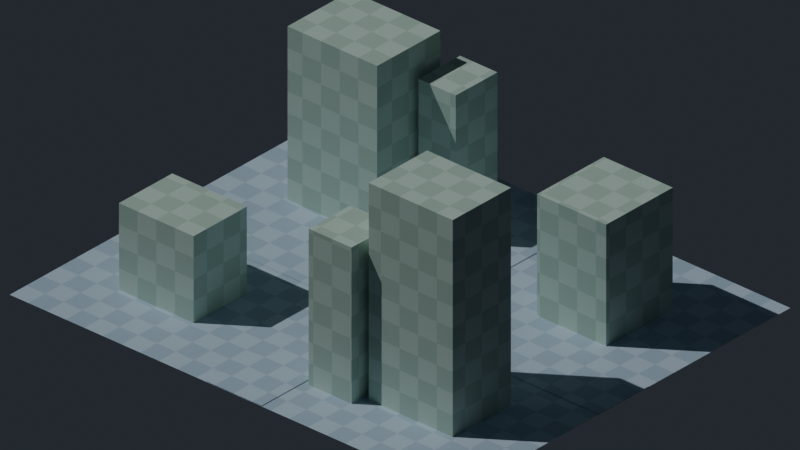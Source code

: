 # Source: result.blend  (saved by Blender 5.2.45; exported with 4.5.12 LTS)
import bpy
from mathutils import Matrix  # noqa: F401  (used for matrix-valued properties, if any)

bpy.ops.wm.read_factory_settings(use_empty=True)
scene = bpy.context.scene
scene.name = 'Greybox_City_Palette_Grid'

# ---- collections
col_greybox_city_palette_grid = bpy.data.collections.new('Greybox_City_Palette_Grid'); scene.collection.children.link(col_greybox_city_palette_grid)

# ---- materials (node trees are filled in below, after node groups)
mat_greybox_powderblue_floor = bpy.data.materials.new('Greybox_PowderBlue_Floor')
mat_greybox_softsage_buildings = bpy.data.materials.new('Greybox_SoftSage_Buildings')

# ---- material node trees
mat_greybox_powderblue_floor.use_nodes = True; mat_greybox_powderblue_floor.node_tree.nodes.clear()
mat_greybox_softsage_buildings.use_nodes = True; mat_greybox_softsage_buildings.node_tree.nodes.clear()

# ---- world
world_city_palette_world = bpy.data.worlds.new('City_Palette_World'); scene.world = world_city_palette_world
world_city_palette_world.use_nodes = True; world_city_palette_world.node_tree.nodes.clear()
_N = world_city_palette_world.node_tree.nodes; _L = world_city_palette_world.node_tree.links
n0 = _N.new('ShaderNodeBackground'); n0.name = 'Background'; n0.location = (-200, 100)
n0.inputs[0].default_value = (0.045, 0.055, 0.07, 1.0)
n0.inputs[1].default_value = 0.5
n1 = _N.new('ShaderNodeOutputWorld'); n1.name = 'World Output'; n1.location = (200, 100)
_L.new(n0.outputs[0], n1.inputs[0])
n1.is_active_output = True

# ---- cameras
cam_city_palette_camera = bpy.data.cameras.new('City_Palette_Camera')
cam_city_palette_camera.type = 'ORTHO'
cam_city_palette_camera.ortho_scale = 32.0

# ---- lights
light_city_palette_key = bpy.data.lights.new('City_Palette_Key', 'SUN')
light_city_palette_key.energy = 1.3

# ---- meshes
me_city_palette_ground_plane_mesh = bpy.data.meshes.new('City_Palette_Ground_Plane_Mesh')
me_city_palette_ground_plane_mesh.from_pydata([(-12.0, -10.0, 0.0), (12.0, -10.0, 0.0), (12.0, 10.0, 0.0), (-12.0, 10.0, 0.0)], [], [(0, 1, 2, 3)])
me_city_palette_ground_plane_mesh.materials.append(mat_greybox_powderblue_floor)
me_city_palette_ground_plane_mesh.update()
me_city_palette_road_east_west_mesh = bpy.data.meshes.new('City_Palette_Road_East_West_Mesh')
me_city_palette_road_east_west_mesh.from_pydata([(-12.0, -1.5, 0.02), (12.0, -1.5, 0.02), (12.0, 1.5, 0.02), (-12.0, 1.5, 0.02)], [], [(0, 1, 2, 3)])
me_city_palette_road_east_west_mesh.materials.append(mat_greybox_powderblue_floor)
me_city_palette_road_east_west_mesh.update()
me_city_palette_road_north_south_mesh = bpy.data.meshes.new('City_Palette_Road_North_South_Mesh')
me_city_palette_road_north_south_mesh.from_pydata([(-1.5, -10.0, 0.03), (1.5, -10.0, 0.03), (1.5, 10.0, 0.03), (-1.5, 10.0, 0.03)], [], [(0, 1, 2, 3)])
me_city_palette_road_north_south_mesh.materials.append(mat_greybox_powderblue_floor)
me_city_palette_road_north_south_mesh.update()
me_city_palette_building_a_mesh = bpy.data.meshes.new('City_Palette_Building_A_Mesh')
me_city_palette_building_a_mesh.from_pydata([(-9.0, -6.8, 0.0), (-5.0, -6.8, 0.0), (-9.0, -3.6, 0.0), (-5.0, -3.6, 0.0), (-9.0, -6.8, 4.0), (-5.0, -6.8, 4.0), (-9.0, -3.6, 4.0), (-5.0, -3.6, 4.0)], [], [(0, 1, 3, 2), (4, 6, 7, 5), (0, 4, 5, 1), (2, 3, 7, 6), (0, 2, 6, 4), (1, 5, 7, 3)])
me_city_palette_building_a_mesh.materials.append(mat_greybox_softsage_buildings)
me_city_palette_building_a_mesh.update()
me_city_palette_building_b_mesh = bpy.data.meshes.new('City_Palette_Building_B_Mesh')
me_city_palette_building_b_mesh.from_pydata([(-8.8, 3.1, 0.0), (-4.0, 3.1, 0.0), (-8.8, 6.9, 0.0), (-4.0, 6.9, 0.0), (-8.8, 3.1, 8.0), (-4.0, 3.1, 8.0), (-8.8, 6.9, 8.0), (-4.0, 6.9, 8.0)], [], [(0, 1, 3, 2), (4, 6, 7, 5), (0, 4, 5, 1), (2, 3, 7, 6), (0, 2, 6, 4), (1, 5, 7, 3)])
me_city_palette_building_b_mesh.materials.append(mat_greybox_softsage_buildings)
me_city_palette_building_b_mesh.update()
me_city_palette_building_c_mesh = bpy.data.meshes.new('City_Palette_Building_C_Mesh')
me_city_palette_building_c_mesh.from_pydata([(4.35, -6.75, 0.0), (8.85, -6.75, 0.0), (4.35, -3.25, 0.0), (8.85, -3.25, 0.0), (4.35, -6.75, 10.0), (8.85, -6.75, 10.0), (4.35, -3.25, 10.0), (8.85, -3.25, 10.0)], [], [(0, 1, 3, 2), (4, 6, 7, 5), (0, 4, 5, 1), (2, 3, 7, 6), (0, 2, 6, 4), (1, 5, 7, 3)])
me_city_palette_building_c_mesh.materials.append(mat_greybox_softsage_buildings)
me_city_palette_building_c_mesh.update()
me_city_palette_building_d_mesh = bpy.data.meshes.new('City_Palette_Building_D_Mesh')
me_city_palette_building_d_mesh.from_pydata([(4.85, 2.8, 0.0), (8.55, 2.8, 0.0), (4.85, 6.8, 0.0), (8.55, 6.8, 0.0), (4.85, 2.8, 5.6), (8.55, 2.8, 5.6), (4.85, 6.8, 5.6), (8.55, 6.8, 5.6)], [], [(0, 1, 3, 2), (4, 6, 7, 5), (0, 4, 5, 1), (2, 3, 7, 6), (0, 2, 6, 4), (1, 5, 7, 3)])
me_city_palette_building_d_mesh.materials.append(mat_greybox_softsage_buildings)
me_city_palette_building_d_mesh.update()
me_city_palette_building_e_mesh = bpy.data.meshes.new('City_Palette_Building_E_Mesh')
me_city_palette_building_e_mesh.from_pydata([(-3.7, 5.25, 0.0), (-1.7, 5.25, 0.0), (-3.7, 7.75, 0.0), (-1.7, 7.75, 0.0), (-3.7, 5.25, 6.6), (-1.7, 5.25, 6.6), (-3.7, 7.75, 6.6), (-1.7, 7.75, 6.6)], [], [(0, 1, 3, 2), (4, 6, 7, 5), (0, 4, 5, 1), (2, 3, 7, 6), (0, 2, 6, 4), (1, 5, 7, 3)])
me_city_palette_building_e_mesh.materials.append(mat_greybox_softsage_buildings)
me_city_palette_building_e_mesh.update()
me_city_palette_building_f_mesh = bpy.data.meshes.new('City_Palette_Building_F_Mesh')
me_city_palette_building_f_mesh.from_pydata([(1.75, -7.45, 0.0), (4.05, -7.45, 0.0), (1.75, -4.95, 0.0), (4.05, -4.95, 0.0), (1.75, -7.45, 7.2), (4.05, -7.45, 7.2), (1.75, -4.95, 7.2), (4.05, -4.95, 7.2)], [], [(0, 1, 3, 2), (4, 6, 7, 5), (0, 4, 5, 1), (2, 3, 7, 6), (0, 2, 6, 4), (1, 5, 7, 3)])
me_city_palette_building_f_mesh.materials.append(mat_greybox_softsage_buildings)
me_city_palette_building_f_mesh.update()

# ---- objects
ob_greybox_gridreference_001 = bpy.data.objects.new('Greybox_GridReference.001', None)
ob_city_palette_ground_plane = bpy.data.objects.new('City_Palette_Ground_Plane', me_city_palette_ground_plane_mesh)
ob_city_palette_road_east_west = bpy.data.objects.new('City_Palette_Road_East_West', me_city_palette_road_east_west_mesh)
ob_city_palette_road_north_south = bpy.data.objects.new('City_Palette_Road_North_South', me_city_palette_road_north_south_mesh)
ob_city_palette_building_a = bpy.data.objects.new('City_Palette_Building_A', me_city_palette_building_a_mesh)
ob_city_palette_building_b = bpy.data.objects.new('City_Palette_Building_B', me_city_palette_building_b_mesh)
ob_city_palette_building_c = bpy.data.objects.new('City_Palette_Building_C', me_city_palette_building_c_mesh)
ob_city_palette_building_d = bpy.data.objects.new('City_Palette_Building_D', me_city_palette_building_d_mesh)
ob_city_palette_building_e = bpy.data.objects.new('City_Palette_Building_E', me_city_palette_building_e_mesh)
ob_city_palette_building_f = bpy.data.objects.new('City_Palette_Building_F', me_city_palette_building_f_mesh)
ob_city_palette_camera = bpy.data.objects.new('City_Palette_Camera', cam_city_palette_camera)
ob_city_palette_key = bpy.data.objects.new('City_Palette_Key', light_city_palette_key)
_N = mat_greybox_powderblue_floor.node_tree.nodes; _L = mat_greybox_powderblue_floor.node_tree.links
n0 = _N.new('ShaderNodeOutputMaterial'); n0.name = 'Material Output'; n0.location = (0, 0)
n1 = _N.new('ShaderNodeBsdfPrincipled'); n1.name = 'Principled BSDF'; n1.location = (0, 0)
n1.inputs[2].default_value = 0.84
n1.inputs[10].default_value = 0.005
n2 = _N.new('ShaderNodeTexCoord'); n2.name = 'Texture Coordinate'; n2.location = (0, 0)
n2.object = ob_greybox_gridreference_001
n3 = _N.new('ShaderNodeMapping'); n3.name = 'Mapping'; n3.location = (0, 0)
n4 = _N.new('ShaderNodeTexChecker'); n4.name = 'Checker Texture'; n4.location = (0, 0)
n4.inputs[1].default_value = (0.46, 0.61, 0.74, 1.0)
n4.inputs[2].default_value = (0.58, 0.73, 0.86, 1.0)
n4.inputs[3].default_value = 1.0
_L.new(n2.outputs[3], n3.inputs[0])
_L.new(n3.outputs[0], n4.inputs[0])
_L.new(n4.outputs[0], n1.inputs[0])
_L.new(n1.outputs[0], n0.inputs[0])
n0.is_active_output = True
_N = mat_greybox_softsage_buildings.node_tree.nodes; _L = mat_greybox_softsage_buildings.node_tree.links
n0 = _N.new('ShaderNodeOutputMaterial'); n0.name = 'Material Output'; n0.location = (0, 0)
n1 = _N.new('ShaderNodeBsdfPrincipled'); n1.name = 'Principled BSDF'; n1.location = (0, 0)
n1.inputs[2].default_value = 0.84
n1.inputs[10].default_value = 0.005
n2 = _N.new('ShaderNodeTexCoord'); n2.name = 'Texture Coordinate'; n2.location = (0, 0)
n2.object = ob_greybox_gridreference_001
n3 = _N.new('ShaderNodeMapping'); n3.name = 'Mapping'; n3.location = (0, 0)
n4 = _N.new('ShaderNodeTexChecker'); n4.name = 'Checker Texture'; n4.location = (0, 0)
n4.inputs[1].default_value = (0.52, 0.7, 0.6, 1.0)
n4.inputs[2].default_value = (0.64, 0.82, 0.72, 1.0)
n4.inputs[3].default_value = 1.0
_L.new(n2.outputs[3], n3.inputs[0])
_L.new(n3.outputs[0], n4.inputs[0])
_L.new(n4.outputs[0], n1.inputs[0])
_L.new(n1.outputs[0], n0.inputs[0])
n0.is_active_output = True

# ---- transforms, parenting, visibility, modifiers, constraints
ob_greybox_gridreference_001.location = (0.0, 0.0, 0.0)
ob_greybox_gridreference_001.empty_display_size = 0.6
ob_city_palette_ground_plane.location = (0.0, 0.0, 0.0)
ob_city_palette_road_east_west.location = (0.0, 0.0, 0.0)
ob_city_palette_road_north_south.location = (0.0, 0.0, 0.0)
ob_city_palette_building_a.location = (0.0, 0.0, 0.0)
ob_city_palette_building_b.location = (0.0, 0.0, 0.0)
ob_city_palette_building_c.location = (0.0, 0.0, 0.0)
ob_city_palette_building_d.location = (0.0, 0.0, 0.0)
ob_city_palette_building_e.location = (0.0, 0.0, 0.0)
ob_city_palette_building_f.location = (0.0, 0.0, 0.0)
ob_city_palette_camera.location = (25.0, -28.0, 25.0)
ob_city_palette_camera.rotation_euler = (1.051, 2.554e-08, 0.7289)
ob_city_palette_key.location = (0.0, 0.0, 0.0)
ob_city_palette_key.rotation_euler = (0.6, -0.3, -0.55)

# ---- collection membership
col_greybox_city_palette_grid.objects.link(ob_greybox_gridreference_001)
col_greybox_city_palette_grid.objects.link(ob_city_palette_ground_plane)
col_greybox_city_palette_grid.objects.link(ob_city_palette_road_east_west)
col_greybox_city_palette_grid.objects.link(ob_city_palette_road_north_south)
col_greybox_city_palette_grid.objects.link(ob_city_palette_building_a)
col_greybox_city_palette_grid.objects.link(ob_city_palette_building_b)
col_greybox_city_palette_grid.objects.link(ob_city_palette_building_c)
col_greybox_city_palette_grid.objects.link(ob_city_palette_building_d)
col_greybox_city_palette_grid.objects.link(ob_city_palette_building_e)
col_greybox_city_palette_grid.objects.link(ob_city_palette_building_f)
col_greybox_city_palette_grid.objects.link(ob_city_palette_camera)
col_greybox_city_palette_grid.objects.link(ob_city_palette_key)

# ---- scene / render settings (as saved in the file)
scene.camera = ob_city_palette_camera
scene.frame_start = 1; scene.frame_end = 250; scene.frame_set(1)
scene.render.engine = 'BLENDER_EEVEE_NEXT'
scene.render.image_settings.color_mode = 'RGB'
scene.render.image_settings.exr_codec = 'NONE'
scene.render.resolution_x = 960
scene.render.resolution_y = 540
scene.render.use_bake_clear = False
scene.render.bake_margin = 0
scene.render.bake_bias = 0.0
scene.render.bake_samples = 0
scene.render.simplify_subdivision_render = 0
scene.render.simplify_child_particles_render = 0.0
scene.render.compositor_device = 'GPU'
scene.eevee.use_volume_custom_range = False
scene.eevee.gtao_distance = 0.0
scene.eevee.use_fast_gi = False
scene.eevee.fast_gi_thickness_near = 0.1
scene.eevee.fast_gi_thickness_far = 0.0
scene.eevee.ray_tracing_options.screen_trace_thickness = 0.1
bpy.context.view_layer.update()
